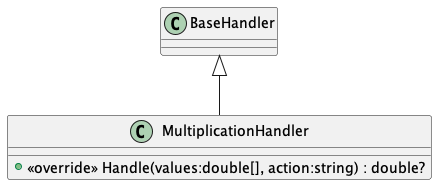

The diagram above was rendered by PlantUML. Its source (embedded in the PNG):
@startuml
class MultiplicationHandler {
    + <<override>> Handle(values:double[], action:string) : double?
}
BaseHandler <|-- MultiplicationHandler
@enduml